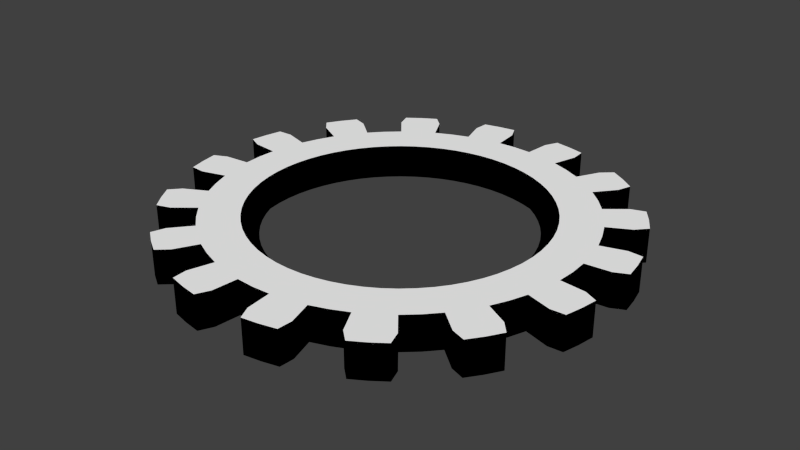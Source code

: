 # Source: m_33.blend  (saved by Blender 2.79.0; exported with 4.5.12 LTS)
import bpy
from mathutils import Matrix  # noqa: F401  (used for matrix-valued properties, if any)

bpy.ops.wm.read_factory_settings(use_empty=True)
scene = bpy.context.scene
scene.name = 'Scene'

# ---- collections
col_collection_1 = bpy.data.collections.new('Collection 1'); scene.collection.children.link(col_collection_1)

# ---- materials (node trees are filled in below, after node groups)
mat_001 = bpy.data.materials.new('Матеріал.001')
mat_001.alpha_threshold = 0.0
mat_001.use_transparent_shadow = False
mat_001.diffuse_color = (0.0, 0.0, 0.0, 1.0)
mat_001.roughness = 0.5
mat_x = bpy.data.materials.new('Матеріал')
mat_x.alpha_threshold = 0.0
mat_x.use_transparent_shadow = False
mat_x.diffuse_color = (1.0, 1.0, 1.0, 1.0)
mat_x.roughness = 0.5

# ---- material node trees

# ---- world
world_world = bpy.data.worlds.new('World'); scene.world = world_world
world_world.color = (0.05088, 0.05088, 0.05088)
world_world.use_sun_shadow = False
world_world.sun_shadow_jitter_overblur = 0.0
world_world.cycles.sampling_method = 'NONE'
world_world.cycles.sample_map_resolution = 256

# ---- meshes
me_gear = bpy.data.meshes.new('Gear')
me_gear.from_pydata([(1.692, 0.0, -0.2), (1.684, 0.1658, -0.2), (1.659, 0.3301, -0.2), (1.619, 0.4911, -0.2), (2.156, 0.0, -0.2), (2.145, 0.2113, -0.2), (2.114, 0.4205, -0.2), (2.063, 0.6257, -0.2), (2.445, 0.2408, -0.2), (2.41, 0.4793, -0.2), (2.351, 0.7132, -0.2), (2.6, 0.3154, -0.2), (2.569, 0.511, -0.2), (2.523, 0.7036, -0.2), (1.692, 0.0, 0.2), (1.684, 0.1658, 0.2), (1.659, 0.3301, 0.2), (1.619, 0.4911, 0.2), (2.156, 0.0, 0.2), (2.145, 0.2113, 0.2), (2.114, 0.4205, 0.2), (2.063, 0.6257, 0.2), (2.445, 0.2408, 0.2), (2.41, 0.4793, 0.2), (2.351, 0.7132, 0.2), (2.6, 0.3154, 0.2), (2.569, 0.511, 0.2), (2.523, 0.7036, 0.2), (1.563, 0.6475, -0.2), (1.492, 0.7976, -0.2), (1.407, 0.94, -0.2), (1.308, 1.073, -0.2), (1.991, 0.8249, -0.2), (1.901, 1.016, -0.2), (1.792, 1.198, -0.2), (1.666, 1.367, -0.2), (2.167, 1.158, -0.2), (2.043, 1.365, -0.2), (1.899, 1.559, -0.2), (2.281, 1.286, -0.2), (2.178, 1.455, -0.2), (2.061, 1.615, -0.2), (1.563, 0.6475, 0.2), (1.492, 0.7976, 0.2), (1.407, 0.94, 0.2), (1.308, 1.073, 0.2), (1.991, 0.8249, 0.2), (1.901, 1.016, 0.2), (1.792, 1.198, 0.2), (1.666, 1.367, 0.2), (2.167, 1.158, 0.2), (2.043, 1.365, 0.2), (1.899, 1.559, 0.2), (2.281, 1.286, 0.2), (2.178, 1.455, 0.2), (2.061, 1.615, 0.2), (1.196, 1.196, -0.2), (1.073, 1.308, -0.2), (0.94, 1.407, -0.2), (0.7976, 1.492, -0.2), (1.524, 1.524, -0.2), (1.367, 1.666, -0.2), (1.198, 1.792, -0.2), (1.016, 1.901, -0.2), (1.559, 1.899, -0.2), (1.365, 2.043, -0.2), (1.158, 2.167, -0.2), (1.615, 2.061, -0.2), (1.455, 2.178, -0.2), (1.286, 2.281, -0.2), (1.196, 1.196, 0.2), (1.073, 1.308, 0.2), (0.94, 1.407, 0.2), (0.7976, 1.492, 0.2), (1.524, 1.524, 0.2), (1.367, 1.666, 0.2), (1.198, 1.792, 0.2), (1.016, 1.901, 0.2), (1.559, 1.899, 0.2), (1.365, 2.043, 0.2), (1.158, 2.167, 0.2), (1.615, 2.061, 0.2), (1.455, 2.178, 0.2), (1.286, 2.281, 0.2), (0.6475, 1.563, -0.2), (0.4911, 1.619, -0.2), (0.3301, 1.659, -0.2), (0.1658, 1.684, -0.2), (0.8249, 1.991, -0.2), (0.6257, 2.063, -0.2), (0.4205, 2.114, -0.2), (0.2113, 2.145, -0.2), (0.7132, 2.351, -0.2), (0.4793, 2.41, -0.2), (0.2408, 2.445, -0.2), (0.7036, 2.523, -0.2), (0.511, 2.569, -0.2), (0.3154, 2.6, -0.2), (0.6475, 1.563, 0.2), (0.4911, 1.619, 0.2), (0.3301, 1.659, 0.2), (0.1658, 1.684, 0.2), (0.8249, 1.991, 0.2), (0.6257, 2.063, 0.2), (0.4205, 2.114, 0.2), (0.2113, 2.145, 0.2), (0.7132, 2.351, 0.2), (0.4793, 2.41, 0.2), (0.2408, 2.445, 0.2), (0.7036, 2.523, 0.2), (0.511, 2.569, 0.2), (0.3154, 2.6, 0.2), (1.036e-16, 1.692, -0.2), (-0.1658, 1.684, -0.2), (-0.3301, 1.659, -0.2), (-0.4911, 1.619, -0.2), (1.32e-16, 2.156, -0.2), (-0.2113, 2.145, -0.2), (-0.4205, 2.114, -0.2), (-0.6257, 2.063, -0.2), (-0.2408, 2.445, -0.2), (-0.4793, 2.41, -0.2), (-0.7132, 2.351, -0.2), (-0.3154, 2.6, -0.2), (-0.511, 2.569, -0.2), (-0.7036, 2.523, -0.2), (1.036e-16, 1.692, 0.2), (-0.1658, 1.684, 0.2), (-0.3301, 1.659, 0.2), (-0.4911, 1.619, 0.2), (1.32e-16, 2.156, 0.2), (-0.2113, 2.145, 0.2), (-0.4205, 2.114, 0.2), (-0.6257, 2.063, 0.2), (-0.2408, 2.445, 0.2), (-0.4793, 2.41, 0.2), (-0.7132, 2.351, 0.2), (-0.3154, 2.6, 0.2), (-0.511, 2.569, 0.2), (-0.7036, 2.523, 0.2), (-0.6475, 1.563, -0.2), (-0.7976, 1.492, -0.2), (-0.94, 1.407, -0.2), (-1.073, 1.308, -0.2), (-0.8249, 1.991, -0.2), (-1.016, 1.901, -0.2), (-1.198, 1.792, -0.2), (-1.367, 1.666, -0.2), (-1.158, 2.167, -0.2), (-1.365, 2.043, -0.2), (-1.559, 1.899, -0.2), (-1.286, 2.281, -0.2), (-1.455, 2.178, -0.2), (-1.615, 2.061, -0.2), (-0.6475, 1.563, 0.2), (-0.7976, 1.492, 0.2), (-0.94, 1.407, 0.2), (-1.073, 1.308, 0.2), (-0.8249, 1.991, 0.2), (-1.016, 1.901, 0.2), (-1.198, 1.792, 0.2), (-1.367, 1.666, 0.2), (-1.158, 2.167, 0.2), (-1.365, 2.043, 0.2), (-1.559, 1.899, 0.2), (-1.286, 2.281, 0.2), (-1.455, 2.178, 0.2), (-1.615, 2.061, 0.2), (-1.196, 1.196, -0.2), (-1.308, 1.073, -0.2), (-1.407, 0.94, -0.2), (-1.492, 0.7976, -0.2), (-1.524, 1.524, -0.2), (-1.666, 1.367, -0.2), (-1.792, 1.198, -0.2), (-1.901, 1.016, -0.2), (-1.899, 1.559, -0.2), (-2.043, 1.365, -0.2), (-2.167, 1.158, -0.2), (-2.061, 1.615, -0.2), (-2.178, 1.455, -0.2), (-2.281, 1.286, -0.2), (-1.196, 1.196, 0.2), (-1.308, 1.073, 0.2), (-1.407, 0.94, 0.2), (-1.492, 0.7976, 0.2), (-1.524, 1.524, 0.2), (-1.666, 1.367, 0.2), (-1.792, 1.198, 0.2), (-1.901, 1.016, 0.2), (-1.899, 1.559, 0.2), (-2.043, 1.365, 0.2), (-2.167, 1.158, 0.2), (-2.061, 1.615, 0.2), (-2.178, 1.455, 0.2), (-2.281, 1.286, 0.2), (-1.563, 0.6475, -0.2), (-1.619, 0.4911, -0.2), (-1.659, 0.3301, -0.2), (-1.684, 0.1658, -0.2), (-1.991, 0.8249, -0.2), (-2.063, 0.6257, -0.2), (-2.114, 0.4205, -0.2), (-2.145, 0.2113, -0.2), (-2.351, 0.7132, -0.2), (-2.41, 0.4793, -0.2), (-2.445, 0.2408, -0.2), (-2.523, 0.7036, -0.2), (-2.569, 0.511, -0.2), (-2.6, 0.3154, -0.2), (-1.563, 0.6475, 0.2), (-1.619, 0.4911, 0.2), (-1.659, 0.3301, 0.2), (-1.684, 0.1658, 0.2), (-1.991, 0.8249, 0.2), (-2.063, 0.6257, 0.2), (-2.114, 0.4205, 0.2), (-2.145, 0.2113, 0.2), (-2.351, 0.7132, 0.2), (-2.41, 0.4793, 0.2), (-2.445, 0.2408, 0.2), (-2.523, 0.7036, 0.2), (-2.569, 0.511, 0.2), (-2.6, 0.3154, 0.2), (-1.692, 2.072e-16, -0.2), (-1.684, -0.1658, -0.2), (-1.659, -0.3301, -0.2), (-1.619, -0.4911, -0.2), (-2.156, 2.64e-16, -0.2), (-2.145, -0.2113, -0.2), (-2.114, -0.4205, -0.2), (-2.063, -0.6257, -0.2), (-2.445, -0.2408, -0.2), (-2.41, -0.4793, -0.2), (-2.351, -0.7132, -0.2), (-2.6, -0.3154, -0.2), (-2.569, -0.511, -0.2), (-2.523, -0.7036, -0.2), (-1.692, 2.072e-16, 0.2), (-1.684, -0.1658, 0.2), (-1.659, -0.3301, 0.2), (-1.619, -0.4911, 0.2), (-2.156, 2.64e-16, 0.2), (-2.145, -0.2113, 0.2), (-2.114, -0.4205, 0.2), (-2.063, -0.6257, 0.2), (-2.445, -0.2408, 0.2), (-2.41, -0.4793, 0.2), (-2.351, -0.7132, 0.2), (-2.6, -0.3154, 0.2), (-2.569, -0.511, 0.2), (-2.523, -0.7036, 0.2), (-1.563, -0.6475, -0.2), (-1.492, -0.7976, -0.2), (-1.407, -0.94, -0.2), (-1.308, -1.073, -0.2), (-1.991, -0.8249, -0.2), (-1.901, -1.016, -0.2), (-1.792, -1.198, -0.2), (-1.666, -1.367, -0.2), (-2.167, -1.158, -0.2), (-2.043, -1.365, -0.2), (-1.899, -1.559, -0.2), (-2.281, -1.286, -0.2), (-2.178, -1.455, -0.2), (-2.061, -1.615, -0.2), (-1.563, -0.6475, 0.2), (-1.492, -0.7976, 0.2), (-1.407, -0.94, 0.2), (-1.308, -1.073, 0.2), (-1.991, -0.8249, 0.2), (-1.901, -1.016, 0.2), (-1.792, -1.198, 0.2), (-1.666, -1.367, 0.2), (-2.167, -1.158, 0.2), (-2.043, -1.365, 0.2), (-1.899, -1.559, 0.2), (-2.281, -1.286, 0.2), (-2.178, -1.455, 0.2), (-2.061, -1.615, 0.2), (-1.196, -1.196, -0.2), (-1.073, -1.308, -0.2), (-0.94, -1.407, -0.2), (-0.7976, -1.492, -0.2), (-1.524, -1.524, -0.2), (-1.367, -1.666, -0.2), (-1.198, -1.792, -0.2), (-1.016, -1.901, -0.2), (-1.559, -1.899, -0.2), (-1.365, -2.043, -0.2), (-1.158, -2.167, -0.2), (-1.615, -2.061, -0.2), (-1.455, -2.178, -0.2), (-1.286, -2.281, -0.2), (-1.196, -1.196, 0.2), (-1.073, -1.308, 0.2), (-0.94, -1.407, 0.2), (-0.7976, -1.492, 0.2), (-1.524, -1.524, 0.2), (-1.367, -1.666, 0.2), (-1.198, -1.792, 0.2), (-1.016, -1.901, 0.2), (-1.559, -1.899, 0.2), (-1.365, -2.043, 0.2), (-1.158, -2.167, 0.2), (-1.615, -2.061, 0.2), (-1.455, -2.178, 0.2), (-1.286, -2.281, 0.2), (-0.6475, -1.563, -0.2), (-0.4911, -1.619, -0.2), (-0.3301, -1.659, -0.2), (-0.1658, -1.684, -0.2), (-0.8249, -1.991, -0.2), (-0.6257, -2.063, -0.2), (-0.4205, -2.114, -0.2), (-0.2113, -2.145, -0.2), (-0.7132, -2.351, -0.2), (-0.4793, -2.41, -0.2), (-0.2408, -2.445, -0.2), (-0.7036, -2.523, -0.2), (-0.511, -2.569, -0.2), (-0.3154, -2.6, -0.2), (-0.6475, -1.563, 0.2), (-0.4911, -1.619, 0.2), (-0.3301, -1.659, 0.2), (-0.1658, -1.684, 0.2), (-0.8249, -1.991, 0.2), (-0.6257, -2.063, 0.2), (-0.4205, -2.114, 0.2), (-0.2113, -2.145, 0.2), (-0.7132, -2.351, 0.2), (-0.4793, -2.41, 0.2), (-0.2408, -2.445, 0.2), (-0.7036, -2.523, 0.2), (-0.511, -2.569, 0.2), (-0.3154, -2.6, 0.2), (-3.108e-16, -1.692, -0.2), (0.1658, -1.684, -0.2), (0.3301, -1.659, -0.2), (0.4911, -1.619, -0.2), (-3.96e-16, -2.156, -0.2), (0.2113, -2.145, -0.2), (0.4205, -2.114, -0.2), (0.6257, -2.063, -0.2), (0.2408, -2.445, -0.2), (0.4793, -2.41, -0.2), (0.7132, -2.351, -0.2), (0.3154, -2.6, -0.2), (0.511, -2.569, -0.2), (0.7036, -2.523, -0.2), (-3.108e-16, -1.692, 0.2), (0.1658, -1.684, 0.2), (0.3301, -1.659, 0.2), (0.4911, -1.619, 0.2), (-3.96e-16, -2.156, 0.2), (0.2113, -2.145, 0.2), (0.4205, -2.114, 0.2), (0.6257, -2.063, 0.2), (0.2408, -2.445, 0.2), (0.4793, -2.41, 0.2), (0.7132, -2.351, 0.2), (0.3154, -2.6, 0.2), (0.511, -2.569, 0.2), (0.7036, -2.523, 0.2), (0.6475, -1.563, -0.2), (0.7976, -1.492, -0.2), (0.94, -1.407, -0.2), (1.073, -1.308, -0.2), (0.8249, -1.991, -0.2), (1.016, -1.901, -0.2), (1.198, -1.792, -0.2), (1.367, -1.666, -0.2), (1.158, -2.167, -0.2), (1.365, -2.043, -0.2), (1.559, -1.899, -0.2), (1.286, -2.281, -0.2), (1.455, -2.178, -0.2), (1.615, -2.061, -0.2), (0.6475, -1.563, 0.2), (0.7976, -1.492, 0.2), (0.94, -1.407, 0.2), (1.073, -1.308, 0.2), (0.8249, -1.991, 0.2), (1.016, -1.901, 0.2), (1.198, -1.792, 0.2), (1.367, -1.666, 0.2), (1.158, -2.167, 0.2), (1.365, -2.043, 0.2), (1.559, -1.899, 0.2), (1.286, -2.281, 0.2), (1.455, -2.178, 0.2), (1.615, -2.061, 0.2), (1.196, -1.196, -0.2), (1.308, -1.073, -0.2), (1.407, -0.94, -0.2), (1.492, -0.7976, -0.2), (1.524, -1.524, -0.2), (1.666, -1.367, -0.2), (1.792, -1.198, -0.2), (1.901, -1.016, -0.2), (1.899, -1.559, -0.2), (2.043, -1.365, -0.2), (2.167, -1.158, -0.2), (2.061, -1.615, -0.2), (2.178, -1.455, -0.2), (2.281, -1.286, -0.2), (1.196, -1.196, 0.2), (1.308, -1.073, 0.2), (1.407, -0.94, 0.2), (1.492, -0.7976, 0.2), (1.524, -1.524, 0.2), (1.666, -1.367, 0.2), (1.792, -1.198, 0.2), (1.901, -1.016, 0.2), (1.899, -1.559, 0.2), (2.043, -1.365, 0.2), (2.167, -1.158, 0.2), (2.061, -1.615, 0.2), (2.178, -1.455, 0.2), (2.281, -1.286, 0.2), (1.563, -0.6475, -0.2), (1.619, -0.4911, -0.2), (1.659, -0.3301, -0.2), (1.684, -0.1658, -0.2), (1.991, -0.8249, -0.2), (2.063, -0.6257, -0.2), (2.114, -0.4205, -0.2), (2.145, -0.2113, -0.2), (2.351, -0.7132, -0.2), (2.41, -0.4793, -0.2), (2.445, -0.2408, -0.2), (2.523, -0.7036, -0.2), (2.569, -0.511, -0.2), (2.6, -0.3154, -0.2), (1.563, -0.6475, 0.2), (1.619, -0.4911, 0.2), (1.659, -0.3301, 0.2), (1.684, -0.1658, 0.2), (1.991, -0.8249, 0.2), (2.063, -0.6257, 0.2), (2.114, -0.4205, 0.2), (2.145, -0.2113, 0.2), (2.351, -0.7132, 0.2), (2.41, -0.4793, 0.2), (2.445, -0.2408, 0.2), (2.523, -0.7036, 0.2), (2.569, -0.511, 0.2), (2.6, -0.3154, 0.2), (1.507, -5.019e-10, -0.01969), (1.5, 0.1477, -0.01969), (1.478, 0.294, -0.01969), (1.442, 0.4374, -0.01969), (1.392, 0.5766, -0.01969), (1.329, 0.7103, -0.01969), (1.253, 0.8371, -0.01969), (1.165, 0.9559, -0.01969), (1.065, 1.065, -0.01969), (0.9559, 1.165, -0.01969), (0.8371, 1.253, -0.01969), (0.7103, 1.329, -0.01969), (0.5766, 1.392, -0.01969), (0.4374, 1.442, -0.01969), (0.294, 1.478, -0.01969), (0.1477, 1.5, -0.01969), (3.071e-09, 1.507, -0.01969), (-0.1477, 1.5, -0.01969), (-0.294, 1.478, -0.01969), (-0.4374, 1.442, -0.01969), (-0.5766, 1.392, -0.01969), (-0.7103, 1.329, -0.01969), (-0.8371, 1.253, -0.01969), (-0.9559, 1.165, -0.01969), (-1.065, 1.065, -0.01969), (-1.165, 0.9559, -0.01969), (-1.253, 0.8371, -0.01969), (-1.329, 0.7103, -0.01969), (-1.392, 0.5766, -0.01969), (-1.442, 0.4374, -0.01969), (-1.478, 0.294, -0.01969), (-1.5, 0.1477, -0.01969), (-1.507, -5.019e-10, -0.01969), (-1.5, -0.1477, -0.01969), (-1.478, -0.294, -0.01969), (-1.442, -0.4374, -0.01969), (-1.392, -0.5766, -0.01969), (-1.329, -0.7103, -0.01969), (-1.253, -0.8371, -0.01969), (-1.165, -0.9559, -0.01969), (-1.065, -1.065, -0.01969), (-0.9559, -1.165, -0.01969), (-0.8371, -1.253, -0.01969), (-0.7103, -1.329, -0.01969), (-0.5766, -1.392, -0.01969), (-0.4374, -1.442, -0.01969), (-0.294, -1.478, -0.01969), (-0.1477, -1.5, -0.01969), (3.071e-09, -1.507, -0.01969), (0.1477, -1.5, -0.01969), (0.294, -1.478, -0.01969), (0.4374, -1.442, -0.01969), (0.5766, -1.392, -0.01969), (0.7103, -1.329, -0.01969), (0.8371, -1.253, -0.01969), (0.9559, -1.165, -0.01969), (1.065, -1.065, -0.01969), (1.165, -0.9559, -0.01969), (1.253, -0.8371, -0.01969), (1.329, -0.7103, -0.01969), (1.392, -0.5766, -0.01969), (1.442, -0.4374, -0.01969), (1.478, -0.294, -0.01969), (1.5, -0.1477, -0.01969)], [], [(0, 1, 5), (1, 2, 6), (2, 3, 7), (5, 6, 9), (9, 6, 7), (11, 8, 9), (9, 10, 13), (18, 19, 15), (19, 20, 16), (20, 21, 17), (22, 23, 20), (23, 24, 21), (25, 26, 23), (23, 26, 27), (4, 5, 19), (5, 8, 22), (8, 11, 25), (11, 12, 26), (12, 13, 27), (13, 10, 24), (10, 7, 21), (28, 29, 33), (29, 30, 34), (30, 31, 35), (33, 34, 37), (34, 35, 38), (39, 36, 37), (37, 38, 41), (46, 47, 43), (47, 48, 44), (48, 49, 45), (50, 51, 48), (51, 52, 49), (53, 54, 51), (51, 54, 55), (32, 33, 47), (33, 36, 50), (36, 39, 53), (39, 40, 54), (40, 41, 55), (41, 38, 52), (38, 35, 49), (28, 32, 7), (32, 46, 21), (46, 42, 17), (56, 57, 61), (57, 58, 62), (58, 59, 63), (64, 61, 62), (62, 63, 66), (67, 64, 65), (65, 66, 69), (70, 74, 75), (75, 76, 72), (76, 77, 73), (78, 79, 76), (79, 80, 77), (81, 82, 79), (79, 82, 83), (60, 61, 75), (61, 64, 78), (64, 67, 81), (67, 68, 82), (68, 69, 83), (69, 66, 80), (66, 63, 77), (56, 60, 35), (60, 74, 49), (49, 74, 70), (84, 85, 89), (85, 86, 90), (86, 87, 91), (89, 90, 93), (90, 91, 94), (95, 92, 93), (93, 94, 97), (98, 102, 103), (103, 104, 100), (104, 105, 101), (103, 106, 107), (107, 108, 105), (109, 110, 107), (107, 110, 111), (88, 89, 103), (89, 92, 106), (92, 95, 109), (95, 96, 110), (96, 97, 111), (97, 94, 108), (94, 91, 105), (59, 84, 88), (88, 102, 77), (102, 98, 73), (112, 113, 117), (113, 114, 118), (114, 115, 119), (117, 118, 121), (121, 118, 119), (123, 120, 121), (121, 122, 125), (130, 131, 127), (131, 132, 128), (132, 133, 129), (134, 135, 132), (135, 136, 133), (137, 138, 135), (135, 138, 139), (116, 117, 131), (117, 120, 134), (120, 123, 137), (123, 124, 138), (124, 125, 139), (125, 122, 136), (122, 119, 133), (112, 116, 91), (116, 130, 105), (130, 126, 101), (140, 141, 145), (141, 142, 146), (142, 143, 147), (145, 146, 149), (146, 147, 150), (151, 148, 149), (149, 150, 153), (158, 159, 155), (159, 160, 156), (160, 161, 157), (162, 163, 160), (163, 164, 161), (165, 166, 163), (163, 166, 167), (144, 145, 159), (145, 148, 162), (148, 151, 165), (151, 152, 166), (152, 153, 167), (153, 150, 164), (150, 147, 161), (140, 144, 119), (144, 158, 133), (158, 154, 129), (168, 169, 173), (169, 170, 174), (170, 171, 175), (176, 173, 174), (174, 175, 178), (179, 176, 177), (177, 178, 181), (182, 186, 187), (187, 188, 184), (188, 189, 185), (190, 191, 188), (191, 192, 189), (193, 194, 191), (191, 194, 195), (172, 173, 187), (173, 176, 190), (176, 179, 193), (179, 180, 194), (180, 181, 195), (181, 178, 192), (178, 175, 189), (168, 172, 147), (172, 186, 161), (161, 186, 182), (196, 197, 201), (197, 198, 202), (198, 199, 203), (201, 202, 205), (202, 203, 206), (207, 204, 205), (205, 206, 209), (210, 214, 215), (215, 216, 212), (216, 217, 213), (215, 218, 219), (219, 220, 217), (221, 222, 219), (219, 222, 223), (200, 201, 215), (201, 204, 218), (204, 207, 221), (207, 208, 222), (208, 209, 223), (209, 206, 220), (206, 203, 217), (171, 196, 200), (200, 214, 189), (214, 210, 185), (224, 225, 229), (225, 226, 230), (226, 227, 231), (229, 230, 233), (233, 230, 231), (235, 232, 233), (233, 234, 237), (242, 243, 239), (243, 244, 240), (244, 245, 241), (246, 247, 244), (247, 248, 245), (249, 250, 247), (247, 250, 251), (228, 229, 243), (229, 232, 246), (232, 235, 249), (235, 236, 250), (236, 237, 251), (237, 234, 248), (234, 231, 245), (224, 228, 203), (228, 242, 217), (242, 238, 213), (252, 253, 257), (253, 254, 258), (254, 255, 259), (257, 258, 261), (258, 259, 262), (263, 260, 261), (261, 262, 265), (270, 271, 267), (271, 272, 268), (272, 273, 269), (274, 275, 272), (275, 276, 273), (277, 278, 275), (275, 278, 279), (256, 257, 271), (257, 260, 274), (260, 263, 277), (263, 264, 278), (264, 265, 279), (265, 262, 276), (262, 259, 273), (252, 256, 231), (256, 270, 245), (270, 266, 241), (280, 281, 285), (281, 282, 286), (282, 283, 287), (288, 285, 286), (286, 287, 290), (291, 288, 289), (289, 290, 293), (294, 298, 299), (299, 300, 296), (300, 301, 297), (302, 303, 300), (303, 304, 301), (305, 306, 303), (303, 306, 307), (284, 285, 299), (285, 288, 302), (288, 291, 305), (291, 292, 306), (292, 293, 307), (293, 290, 304), (290, 287, 301), (280, 284, 259), (284, 298, 273), (273, 298, 294), (308, 309, 313), (309, 310, 314), (310, 311, 315), (313, 314, 317), (314, 315, 318), (319, 316, 317), (317, 318, 321), (322, 326, 327), (327, 328, 324), (328, 329, 325), (327, 330, 331), (331, 332, 329), (333, 334, 331), (331, 334, 335), (312, 313, 327), (313, 316, 330), (316, 319, 333), (319, 320, 334), (320, 321, 335), (321, 318, 332), (318, 315, 329), (283, 308, 312), (312, 326, 301), (326, 322, 297), (336, 337, 341), (337, 338, 342), (338, 339, 343), (341, 342, 345), (345, 342, 343), (347, 344, 345), (345, 346, 349), (354, 355, 351), (355, 356, 352), (356, 357, 353), (358, 359, 356), (359, 360, 357), (361, 362, 359), (359, 362, 363), (340, 341, 355), (341, 344, 358), (344, 347, 361), (347, 348, 362), (348, 349, 363), (349, 346, 360), (346, 343, 357), (336, 340, 315), (340, 354, 329), (354, 350, 325), (364, 365, 369), (365, 366, 370), (366, 367, 371), (369, 370, 373), (370, 371, 374), (375, 372, 373), (373, 374, 377), (382, 383, 379), (383, 384, 380), (384, 385, 381), (386, 387, 384), (387, 388, 385), (389, 390, 387), (387, 390, 391), (368, 369, 383), (369, 372, 386), (372, 375, 389), (375, 376, 390), (376, 377, 391), (377, 374, 388), (374, 371, 385), (364, 368, 343), (368, 382, 357), (382, 378, 353), (392, 393, 397), (393, 394, 398), (394, 395, 399), (400, 397, 398), (398, 399, 402), (403, 400, 401), (401, 402, 405), (406, 410, 411), (411, 412, 408), (412, 413, 409), (414, 415, 412), (415, 416, 413), (417, 418, 415), (415, 418, 419), (396, 397, 411), (397, 400, 414), (400, 403, 417), (403, 404, 418), (404, 405, 419), (405, 402, 416), (402, 399, 413), (392, 396, 371), (396, 410, 385), (385, 410, 406), (420, 421, 425), (421, 422, 426), (422, 423, 427), (425, 426, 429), (426, 427, 430), (431, 428, 429), (429, 430, 433), (434, 438, 439), (439, 440, 436), (440, 441, 437), (439, 442, 443), (443, 444, 441), (445, 446, 443), (443, 446, 447), (424, 425, 439), (425, 428, 442), (428, 431, 445), (431, 432, 446), (432, 433, 447), (433, 430, 444), (430, 427, 441), (395, 420, 424), (424, 438, 413), (438, 434, 409), (0, 4, 427), (4, 18, 441), (18, 14, 437), (310, 494, 495), (198, 478, 479), (141, 469, 470), (339, 499, 500), (336, 496, 497), (365, 364, 500), (58, 458, 459), (226, 482, 483), (311, 495, 496), (3, 451, 452), (254, 486, 487), (59, 459, 460), (421, 509, 510), (196, 476, 477), (253, 485, 486), (0, 448, 449), (168, 472, 473), (170, 474, 475), (365, 501, 502), (395, 507, 508), (280, 255, 487), (140, 115, 467), (142, 470, 471), (199, 479, 480), (114, 466, 467), (338, 498, 499), (84, 460, 461), (283, 491, 492), (86, 462, 463), (309, 493, 494), (87, 463, 464), (171, 475, 476), (169, 473, 474), (56, 456, 457), (280, 488, 489), (393, 505, 506), (281, 489, 490), (28, 452, 453), (423, 511, 448), (422, 510, 511), (141, 140, 468), (224, 480, 481), (420, 508, 509), (252, 484, 485), (226, 225, 481), (112, 464, 465), (392, 367, 503), (114, 113, 465), (227, 483, 484), (337, 497, 498), (168, 143, 471), (366, 502, 503), (30, 454, 455), (2, 450, 451), (2, 1, 449), (57, 457, 458), (392, 504, 505), (56, 31, 455), (29, 453, 454), (197, 477, 478), (308, 492, 493), (85, 461, 462), (394, 506, 507), (282, 490, 491), (294, 488, 487), (406, 504, 503), (437, 511, 510), (127, 128, 466), (126, 464, 463), (239, 481, 480), (324, 494, 493), (157, 471, 470), (350, 496, 495), (43, 453, 452), (408, 506, 505), (14, 448, 511), (184, 474, 473), (129, 154, 468), (70, 456, 455), (210, 476, 475), (408, 409, 507), (100, 462, 461), (156, 470, 469), (407, 505, 504), (239, 240, 482), (323, 493, 492), (213, 479, 478), (241, 266, 484), (45, 455, 454), (241, 483, 482), (353, 499, 498), (44, 454, 453), (269, 487, 486), (325, 495, 494), (378, 500, 499), (15, 449, 448), (71, 457, 456), (17, 451, 450), (155, 469, 468), (212, 478, 477), (380, 502, 501), (101, 463, 462), (127, 465, 464), (15, 16, 450), (435, 509, 508), (184, 185, 475), (295, 489, 488), (351, 497, 496), (436, 510, 509), (296, 490, 489), (211, 477, 476), (352, 498, 497), (267, 485, 484), (268, 486, 485), (296, 297, 491), (72, 458, 457), (98, 99, 461), (379, 501, 500), (98, 460, 459), (72, 73, 459), (434, 508, 507), (17, 42, 452), (129, 467, 466), (322, 492, 491), (238, 480, 479), (182, 472, 471), (381, 503, 502), (183, 473, 472), (4, 0, 5), (5, 1, 6), (6, 2, 7), (8, 5, 9), (10, 9, 7), (12, 11, 9), (12, 9, 13), (14, 18, 15), (15, 19, 16), (16, 20, 17), (19, 22, 20), (20, 23, 21), (22, 25, 23), (24, 23, 27), (18, 4, 19), (19, 5, 22), (22, 8, 25), (25, 11, 26), (26, 12, 27), (27, 13, 24), (24, 10, 21), (32, 28, 33), (33, 29, 34), (34, 30, 35), (36, 33, 37), (37, 34, 38), (40, 39, 37), (40, 37, 41), (42, 46, 43), (43, 47, 44), (44, 48, 45), (47, 50, 48), (48, 51, 49), (50, 53, 51), (52, 51, 55), (46, 32, 47), (47, 33, 50), (50, 36, 53), (53, 39, 54), (54, 40, 55), (55, 41, 52), (52, 38, 49), (3, 28, 7), (7, 32, 21), (21, 46, 17), (60, 56, 61), (61, 57, 62), (62, 58, 63), (65, 64, 62), (65, 62, 66), (68, 67, 65), (68, 65, 69), (71, 70, 75), (71, 75, 72), (72, 76, 73), (75, 78, 76), (76, 79, 77), (78, 81, 79), (80, 79, 83), (74, 60, 75), (75, 61, 78), (78, 64, 81), (81, 67, 82), (82, 68, 83), (83, 69, 80), (80, 66, 77), (31, 56, 35), (35, 60, 49), (45, 49, 70), (88, 84, 89), (89, 85, 90), (90, 86, 91), (92, 89, 93), (93, 90, 94), (96, 95, 93), (96, 93, 97), (99, 98, 103), (99, 103, 100), (100, 104, 101), (104, 103, 107), (104, 107, 105), (106, 109, 107), (108, 107, 111), (102, 88, 103), (103, 89, 106), (106, 92, 109), (109, 95, 110), (110, 96, 111), (111, 97, 108), (108, 94, 105), (63, 59, 88), (63, 88, 77), (77, 102, 73), (116, 112, 117), (117, 113, 118), (118, 114, 119), (120, 117, 121), (122, 121, 119), (124, 123, 121), (124, 121, 125), (126, 130, 127), (127, 131, 128), (128, 132, 129), (131, 134, 132), (132, 135, 133), (134, 137, 135), (136, 135, 139), (130, 116, 131), (131, 117, 134), (134, 120, 137), (137, 123, 138), (138, 124, 139), (139, 125, 136), (136, 122, 133), (87, 112, 91), (91, 116, 105), (105, 130, 101), (144, 140, 145), (145, 141, 146), (146, 142, 147), (148, 145, 149), (149, 146, 150), (152, 151, 149), (152, 149, 153), (154, 158, 155), (155, 159, 156), (156, 160, 157), (159, 162, 160), (160, 163, 161), (162, 165, 163), (164, 163, 167), (158, 144, 159), (159, 145, 162), (162, 148, 165), (165, 151, 166), (166, 152, 167), (167, 153, 164), (164, 150, 161), (115, 140, 119), (119, 144, 133), (133, 158, 129), (172, 168, 173), (173, 169, 174), (174, 170, 175), (177, 176, 174), (177, 174, 178), (180, 179, 177), (180, 177, 181), (183, 182, 187), (183, 187, 184), (184, 188, 185), (187, 190, 188), (188, 191, 189), (190, 193, 191), (192, 191, 195), (186, 172, 187), (187, 173, 190), (190, 176, 193), (193, 179, 194), (194, 180, 195), (195, 181, 192), (192, 178, 189), (143, 168, 147), (147, 172, 161), (157, 161, 182), (200, 196, 201), (201, 197, 202), (202, 198, 203), (204, 201, 205), (205, 202, 206), (208, 207, 205), (208, 205, 209), (211, 210, 215), (211, 215, 212), (212, 216, 213), (216, 215, 219), (216, 219, 217), (218, 221, 219), (220, 219, 223), (214, 200, 215), (215, 201, 218), (218, 204, 221), (221, 207, 222), (222, 208, 223), (223, 209, 220), (220, 206, 217), (175, 171, 200), (175, 200, 189), (189, 214, 185), (228, 224, 229), (229, 225, 230), (230, 226, 231), (232, 229, 233), (234, 233, 231), (236, 235, 233), (236, 233, 237), (238, 242, 239), (239, 243, 240), (240, 244, 241), (243, 246, 244), (244, 247, 245), (246, 249, 247), (248, 247, 251), (242, 228, 243), (243, 229, 246), (246, 232, 249), (249, 235, 250), (250, 236, 251), (251, 237, 248), (248, 234, 245), (199, 224, 203), (203, 228, 217), (217, 242, 213), (256, 252, 257), (257, 253, 258), (258, 254, 259), (260, 257, 261), (261, 258, 262), (264, 263, 261), (264, 261, 265), (266, 270, 267), (267, 271, 268), (268, 272, 269), (271, 274, 272), (272, 275, 273), (274, 277, 275), (276, 275, 279), (270, 256, 271), (271, 257, 274), (274, 260, 277), (277, 263, 278), (278, 264, 279), (279, 265, 276), (276, 262, 273), (227, 252, 231), (231, 256, 245), (245, 270, 241), (284, 280, 285), (285, 281, 286), (286, 282, 287), (289, 288, 286), (289, 286, 290), (292, 291, 289), (292, 289, 293), (295, 294, 299), (295, 299, 296), (296, 300, 297), (299, 302, 300), (300, 303, 301), (302, 305, 303), (304, 303, 307), (298, 284, 299), (299, 285, 302), (302, 288, 305), (305, 291, 306), (306, 292, 307), (307, 293, 304), (304, 290, 301), (255, 280, 259), (259, 284, 273), (269, 273, 294), (312, 308, 313), (313, 309, 314), (314, 310, 315), (316, 313, 317), (317, 314, 318), (320, 319, 317), (320, 317, 321), (323, 322, 327), (323, 327, 324), (324, 328, 325), (328, 327, 331), (328, 331, 329), (330, 333, 331), (332, 331, 335), (326, 312, 327), (327, 313, 330), (330, 316, 333), (333, 319, 334), (334, 320, 335), (335, 321, 332), (332, 318, 329), (287, 283, 312), (287, 312, 301), (301, 326, 297), (340, 336, 341), (341, 337, 342), (342, 338, 343), (344, 341, 345), (346, 345, 343), (348, 347, 345), (348, 345, 349), (350, 354, 351), (351, 355, 352), (352, 356, 353), (355, 358, 356), (356, 359, 357), (358, 361, 359), (360, 359, 363), (354, 340, 355), (355, 341, 358), (358, 344, 361), (361, 347, 362), (362, 348, 363), (363, 349, 360), (360, 346, 357), (311, 336, 315), (315, 340, 329), (329, 354, 325), (368, 364, 369), (369, 365, 370), (370, 366, 371), (372, 369, 373), (373, 370, 374), (376, 375, 373), (376, 373, 377), (378, 382, 379), (379, 383, 380), (380, 384, 381), (383, 386, 384), (384, 387, 385), (386, 389, 387), (388, 387, 391), (382, 368, 383), (383, 369, 386), (386, 372, 389), (389, 375, 390), (390, 376, 391), (391, 377, 388), (388, 374, 385), (339, 364, 343), (343, 368, 357), (357, 382, 353), (396, 392, 397), (397, 393, 398), (398, 394, 399), (401, 400, 398), (401, 398, 402), (404, 403, 401), (404, 401, 405), (407, 406, 411), (407, 411, 408), (408, 412, 409), (411, 414, 412), (412, 415, 413), (414, 417, 415), (416, 415, 419), (410, 396, 411), (411, 397, 414), (414, 400, 417), (417, 403, 418), (418, 404, 419), (419, 405, 416), (416, 402, 413), (367, 392, 371), (371, 396, 385), (381, 385, 406), (424, 420, 425), (425, 421, 426), (426, 422, 427), (428, 425, 429), (429, 426, 430), (432, 431, 429), (432, 429, 433), (435, 434, 439), (435, 439, 436), (436, 440, 437), (440, 439, 443), (440, 443, 441), (442, 445, 443), (444, 443, 447), (438, 424, 439), (439, 425, 442), (442, 428, 445), (445, 431, 446), (446, 432, 447), (447, 433, 444), (444, 430, 441), (399, 395, 424), (399, 424, 413), (413, 438, 409), (423, 0, 427), (427, 4, 441), (441, 18, 437), (311, 310, 495), (199, 198, 479), (142, 141, 470), (364, 339, 500), (337, 336, 497), (501, 365, 500), (59, 58, 459), (227, 226, 483), (336, 311, 496), (28, 3, 452), (255, 254, 487), (84, 59, 460), (422, 421, 510), (197, 196, 477), (254, 253, 486), (1, 0, 449), (169, 168, 473), (171, 170, 475), (366, 365, 502), (420, 395, 508), (488, 280, 487), (468, 140, 467), (143, 142, 471), (224, 199, 480), (115, 114, 467), (339, 338, 499), (85, 84, 461), (308, 283, 492), (87, 86, 463), (310, 309, 494), (112, 87, 464), (196, 171, 476), (170, 169, 474), (57, 56, 457), (281, 280, 489), (394, 393, 506), (282, 281, 490), (29, 28, 453), (0, 423, 448), (423, 422, 511), (469, 141, 468), (225, 224, 481), (421, 420, 509), (253, 252, 485), (482, 226, 481), (113, 112, 465), (504, 392, 503), (466, 114, 465), (252, 227, 484), (338, 337, 498), (472, 168, 471), (367, 366, 503), (31, 30, 455), (3, 2, 451), (450, 2, 449), (58, 57, 458), (393, 392, 505), (456, 56, 455), (30, 29, 454), (198, 197, 478), (309, 308, 493), (86, 85, 462), (395, 394, 507), (283, 282, 491), (269, 294, 487), (381, 406, 503), (436, 437, 510), (465, 127, 466), (101, 126, 463), (238, 239, 480), (323, 324, 493), (156, 157, 470), (325, 350, 495), (42, 43, 452), (407, 408, 505), (437, 14, 511), (183, 184, 473), (467, 129, 468), (45, 70, 455), (185, 210, 475), (506, 408, 507), (99, 100, 461), (155, 156, 469), (406, 407, 504), (481, 239, 482), (322, 323, 492), (212, 213, 478), (483, 241, 484), (44, 45, 454), (240, 241, 482), (352, 353, 498), (43, 44, 453), (268, 269, 486), (324, 325, 494), (353, 378, 499), (14, 15, 448), (70, 71, 456), (16, 17, 450), (154, 155, 468), (211, 212, 477), (379, 380, 501), (100, 101, 462), (126, 127, 464), (449, 15, 450), (434, 435, 508), (474, 184, 475), (294, 295, 488), (350, 351, 496), (435, 436, 509), (295, 296, 489), (210, 211, 476), (351, 352, 497), (266, 267, 484), (267, 268, 485), (490, 296, 491), (71, 72, 457), (460, 98, 461), (378, 379, 500), (73, 98, 459), (458, 72, 459), (409, 434, 507), (451, 17, 452), (128, 129, 466), (297, 322, 491), (213, 238, 479), (157, 182, 471), (380, 381, 502), (182, 183, 472)])
me_gear.polygons.foreach_set('material_index', [1, 1, 1, 1, 1, 1, 1, 1, 1, 1, 1, 1, 1, 1, 0, 0, 0, 0, 0, 0, 0, 1, 1, 1, 1, 1, 1, 1, 1, 1, 1, 1, 1, 1, 1, 0, 0, 0, 0, 0, 0, 0, 1, 0, 1, 1, 1, 1, 1, 1, 1, 1, 1, 1, 1, 1, 1, 1, 1, 0, 0, 0, 0, 0, 0, 0, 1, 0, 1, 1, 1, 1, 1, 1, 1, 1, 1, 1, 1, 1, 1, 1, 1, 0, 0, 0, 0, 0, 0, 0, 1, 0, 1, 1, 1, 1, 1, 1, 1, 1, 1, 1, 1, 1, 1, 1, 1, 0, 0, 0, 0, 0, 0, 0, 1, 0, 1, 1, 1, 1, 1, 1, 1, 1, 1, 1, 1, 1, 1, 1, 1, 0, 0, 0, 0, 0, 0, 0, 1, 0, 1, 1, 1, 1, 1, 1, 1, 1, 1, 1, 1, 1, 1, 1, 1, 0, 0, 0, 0, 0, 0, 0, 1, 0, 1, 1, 1, 1, 1, 1, 1, 1, 1, 1, 1, 1, 1, 1, 1, 0, 0, 0, 0, 0, 0, 0, 1, 0, 1, 1, 1, 1, 1, 1, 1, 1, 1, 1, 1, 1, 1, 1, 1, 0, 0, 0, 0, 0, 0, 0, 1, 0, 1, 1, 1, 1, 1, 1, 1, 1, 1, 1, 1, 1, 1, 1, 1, 0, 0, 0, 0, 0, 0, 0, 1, 0, 1, 1, 1, 1, 1, 1, 1, 1, 1, 1, 1, 1, 1, 1, 1, 0, 0, 0, 0, 0, 0, 0, 1, 0, 1, 1, 1, 1, 1, 1, 1, 1, 1, 1, 1, 1, 1, 1, 1, 0, 0, 0, 0, 0, 0, 0, 1, 0, 1, 1, 1, 1, 1, 1, 1, 1, 1, 1, 1, 1, 1, 1, 1, 0, 0, 0, 0, 0, 0, 0, 1, 0, 1, 1, 1, 1, 1, 1, 1, 1, 1, 1, 1, 1, 1, 1, 1, 0, 0, 0, 0, 0, 0, 0, 1, 0, 1, 1, 1, 1, 1, 1, 1, 1, 1, 1, 1, 1, 1, 1, 1, 0, 0, 0, 0, 0, 0, 0, 1, 0, 1, 1, 1, 1, 1, 1, 1, 1, 1, 1, 1, 1, 1, 1, 1, 0, 0, 0, 0, 0, 0, 0, 1, 0, 1, 1, 0, 1, 0, 0, 0, 0, 0, 0, 0, 0, 0, 0, 0, 0, 0, 0, 0, 0, 0, 0, 0, 0, 0, 0, 0, 0, 0, 0, 0, 0, 0, 0, 0, 0, 0, 0, 0, 0, 0, 0, 0, 0, 0, 0, 0, 0, 0, 0, 0, 0, 0, 0, 0, 0, 0, 0, 0, 0, 0, 0, 0, 0, 0, 0, 0, 0, 0, 0, 0, 0, 0, 0, 0, 0, 0, 0, 0, 0, 0, 0, 0, 0, 0, 0, 0, 0, 0, 0, 0, 0, 0, 0, 0, 0, 0, 0, 0, 0, 0, 0, 0, 0, 0, 0, 0, 0, 0, 0, 0, 0, 0, 0, 0, 0, 0, 0, 0, 0, 0, 0, 0, 0, 0, 0, 0, 0, 0, 0, 0, 0, 1, 1, 1, 1, 1, 1, 1, 1, 1, 1, 1, 1, 1, 1, 0, 0, 0, 0, 0, 0, 0, 1, 1, 1, 1, 1, 1, 1, 1, 1, 1, 1, 1, 1, 1, 0, 0, 0, 0, 0, 0, 0, 1, 0, 1, 1, 1, 1, 1, 1, 1, 1, 1, 1, 1, 1, 1, 1, 1, 0, 0, 0, 0, 0, 0, 0, 1, 0, 1, 1, 1, 1, 1, 1, 1, 1, 1, 1, 1, 1, 1, 1, 1, 0, 0, 0, 0, 0, 0, 0, 1, 0, 1, 1, 1, 1, 1, 1, 1, 1, 1, 1, 1, 1, 1, 1, 1, 0, 0, 0, 0, 0, 0, 0, 1, 0, 1, 1, 1, 1, 1, 1, 1, 1, 1, 1, 1, 1, 1, 1, 1, 0, 0, 0, 0, 0, 0, 0, 1, 0, 1, 1, 1, 1, 1, 1, 1, 1, 1, 1, 1, 1, 1, 1, 1, 0, 0, 0, 0, 0, 0, 0, 1, 0, 1, 1, 1, 1, 1, 1, 1, 1, 1, 1, 1, 1, 1, 1, 1, 0, 0, 0, 0, 0, 0, 0, 1, 0, 1, 1, 1, 1, 1, 1, 1, 1, 1, 1, 1, 1, 1, 1, 1, 0, 0, 0, 0, 0, 0, 0, 1, 0, 1, 1, 1, 1, 1, 1, 1, 1, 1, 1, 1, 1, 1, 1, 1, 0, 0, 0, 0, 0, 0, 0, 1, 0, 1, 1, 1, 1, 1, 1, 1, 1, 1, 1, 1, 1, 1, 1, 1, 0, 0, 0, 0, 0, 0, 0, 1, 0, 1, 1, 1, 1, 1, 1, 1, 1, 1, 1, 1, 1, 1, 1, 1, 0, 0, 0, 0, 0, 0, 0, 1, 0, 1, 1, 1, 1, 1, 1, 1, 1, 1, 1, 1, 1, 1, 1, 1, 0, 0, 0, 0, 0, 0, 0, 1, 0, 1, 1, 1, 1, 1, 1, 1, 1, 1, 1, 1, 1, 1, 1, 1, 0, 0, 0, 0, 0, 0, 0, 1, 0, 1, 1, 1, 1, 1, 1, 1, 1, 1, 1, 1, 1, 1, 1, 1, 0, 0, 0, 0, 0, 0, 0, 1, 0, 1, 1, 1, 1, 1, 1, 1, 1, 1, 1, 1, 1, 1, 1, 1, 0, 0, 0, 0, 0, 0, 0, 1, 0, 1, 1, 0, 1, 0, 0, 0, 0, 0, 0, 0, 0, 0, 0, 0, 0, 0, 0, 0, 0, 0, 0, 0, 0, 0, 0, 0, 0, 0, 0, 0, 0, 0, 0, 0, 0, 0, 0, 0, 0, 0, 0, 0, 0, 0, 0, 0, 0, 0, 0, 0, 0, 0, 0, 0, 0, 0, 0, 0, 0, 0, 0, 0, 0, 0, 0, 0, 0, 0, 0, 0, 0, 0, 0, 0, 0, 0, 0, 0, 0, 0, 0, 0, 0, 0, 0, 0, 0, 0, 0, 0, 0, 0, 0, 0, 0, 0, 0, 0, 0, 0, 0, 0, 0, 0, 0, 0, 0, 0, 0, 0, 0, 0, 0, 0, 0, 0, 0, 0, 0, 0, 0, 0, 0, 0, 0, 0, 0, 0, 0, 0, 0])
me_gear.materials.append(mat_001)
me_gear.materials.append(mat_x)
me_gear.use_remesh_preserve_volume = False
me_gear.use_remesh_preserve_attributes = False
me_gear.use_mirror_vertex_groups = False
me_gear.update()

# ---- objects
ob_gear = bpy.data.objects.new('Gear', me_gear)

# ---- transforms, parenting, visibility, modifiers, constraints
ob_gear.location = (0.0, 0.0, 0.0)
ob_gear.lineart.crease_threshold = 0.0

# ---- collection membership
col_collection_1.objects.link(ob_gear)

# ---- scene / render settings (as saved in the file)
scene.frame_start = 1; scene.frame_end = 250; scene.frame_set(0)
scene.render.engine = 'BLENDER_EEVEE_NEXT'
scene.render.resolution_percentage = 50
scene.render.dither_intensity = 0.0
scene.cycles.use_denoising = False
scene.cycles.samples = 10
scene.cycles.sampling_pattern = 'TABULATED_SOBOL'
scene.cycles.light_sampling_threshold = 0.0
scene.cycles.use_adaptive_sampling = False
scene.cycles.use_light_tree = False
scene.cycles.blur_glossy = 0.0
scene.cycles.pixel_filter_type = 'GAUSSIAN'
scene.cycles.sample_clamp_indirect = 0.0
scene.view_settings.view_transform = 'Standard'
bpy.context.view_layer.update()

# ---- added for rendering (the .blend has no active camera and no usable light): camera, sun
cam_auto = bpy.data.cameras.new('AutoCamera')
cam_auto.lens = 50.0
cam_auto.sensor_width = 36.0
cam_auto.clip_end = 1000.0
ob_auto_camera = bpy.data.objects.new('AutoCamera', cam_auto)
scene.collection.objects.link(ob_auto_camera)
ob_auto_camera.location = (6.81408, -8.17689, 5.45126)
ob_auto_camera.rotation_euler = (1.09748, -7.21219e-08, 0.694738)
scene.camera = ob_auto_camera
light_auto_sun = bpy.data.lights.new('AutoSun', 'SUN')
light_auto_sun.energy = 3.0
light_auto_sun.angle = 0.0523599
ob_auto_sun = bpy.data.objects.new('AutoSun', light_auto_sun)
scene.collection.objects.link(ob_auto_sun)
ob_auto_sun.rotation_euler = (0.872665, 0.174533, 0.523599)
bpy.context.view_layer.update()
